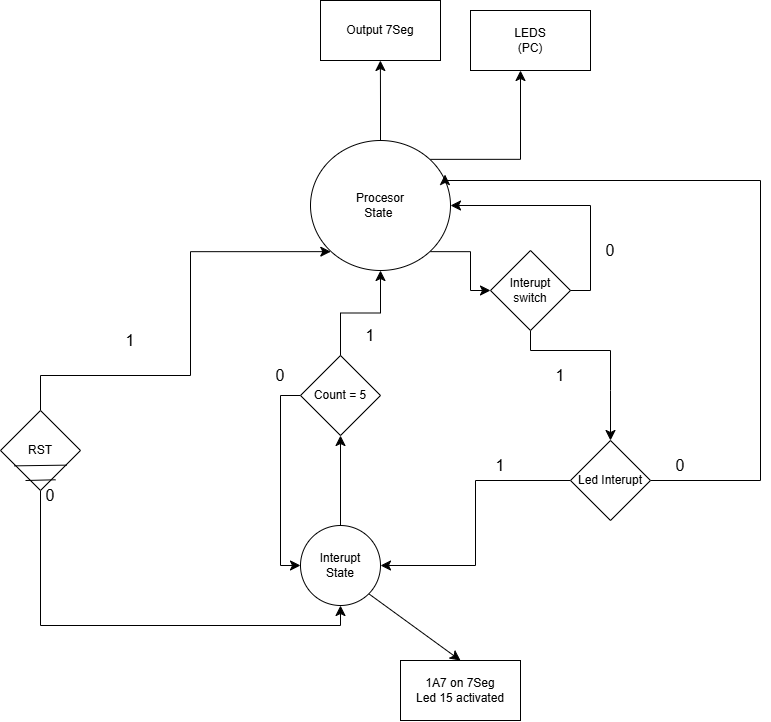

The diagram above was exported from draw.io. Its source (the exported page's mxGraphModel, read from the mxfile embedded in the PNG):
<mxGraphModel dx="1950" dy="900" grid="1" gridSize="10" guides="1" tooltips="1" connect="1" arrows="1" fold="1" page="1" pageScale="1" pageWidth="850" pageHeight="1100" math="0" shadow="0">
  <root>
    <mxCell id="0" />
    <mxCell id="1" parent="0" />
    <mxCell id="XtwvqBelHvnRJehRmG1p-61" edge="1" parent="1" source="XtwvqBelHvnRJehRmG1p-56" style="edgeStyle=orthogonalEdgeStyle;rounded=0;orthogonalLoop=1;jettySize=auto;html=1;exitX=0.5;exitY=0;exitDx=0;exitDy=0;exitPerimeter=0;fontSize=12;startSize=8;endSize=8;">
      <mxGeometry relative="1" as="geometry">
        <mxPoint x="359.8823529411766" y="120" as="targetPoint" />
      </mxGeometry>
    </mxCell>
    <mxCell id="XtwvqBelHvnRJehRmG1p-63" edge="1" parent="1" source="XtwvqBelHvnRJehRmG1p-56" style="edgeStyle=orthogonalEdgeStyle;rounded=0;orthogonalLoop=1;jettySize=auto;html=1;exitX=0.855;exitY=0.145;exitDx=0;exitDy=0;exitPerimeter=0;fontSize=12;startSize=8;endSize=8;">
      <mxGeometry relative="1" as="geometry">
        <mxPoint x="500" y="130" as="targetPoint" />
      </mxGeometry>
    </mxCell>
    <mxCell id="XtwvqBelHvnRJehRmG1p-69" edge="1" parent="1" source="XtwvqBelHvnRJehRmG1p-56" style="edgeStyle=orthogonalEdgeStyle;rounded=0;orthogonalLoop=1;jettySize=auto;html=1;exitX=0.855;exitY=0.855;exitDx=0;exitDy=0;exitPerimeter=0;entryX=0;entryY=0.5;entryDx=0;entryDy=0;fontSize=12;startSize=8;endSize=8;" target="XtwvqBelHvnRJehRmG1p-68">
      <mxGeometry relative="1" as="geometry" />
    </mxCell>
    <mxCell id="XtwvqBelHvnRJehRmG1p-56" parent="1" style="verticalLabelPosition=bottom;verticalAlign=top;html=1;shape=mxgraph.flowchart.on-page_reference;" value="" vertex="1">
      <mxGeometry height="130" width="140" x="290" y="200" as="geometry" />
    </mxCell>
    <mxCell id="XtwvqBelHvnRJehRmG1p-57" parent="1" style="text;html=1;whiteSpace=wrap;strokeColor=none;fillColor=none;align=center;verticalAlign=middle;rounded=0;" value="Procesor State&amp;nbsp;" vertex="1">
      <mxGeometry height="30" width="60" x="330" y="250" as="geometry" />
    </mxCell>
    <mxCell id="XtwvqBelHvnRJehRmG1p-62" parent="1" style="rounded=0;whiteSpace=wrap;html=1;" value="Output 7Seg" vertex="1">
      <mxGeometry height="60" width="120" x="300" y="60" as="geometry" />
    </mxCell>
    <mxCell id="XtwvqBelHvnRJehRmG1p-64" parent="1" style="rounded=0;whiteSpace=wrap;html=1;" value="&amp;nbsp;LEDS&amp;nbsp;&lt;br&gt;(PC)" vertex="1">
      <mxGeometry height="60" width="120" x="450" y="70" as="geometry" />
    </mxCell>
    <mxCell id="XtwvqBelHvnRJehRmG1p-71" edge="1" parent="1" source="XtwvqBelHvnRJehRmG1p-68" style="edgeStyle=orthogonalEdgeStyle;rounded=0;orthogonalLoop=1;jettySize=auto;html=1;exitX=0.5;exitY=1;exitDx=0;exitDy=0;fontSize=12;startSize=8;endSize=8;">
      <mxGeometry relative="1" as="geometry">
        <Array as="points">
          <mxPoint x="510" y="410" />
          <mxPoint x="590" y="410" />
          <mxPoint x="590" y="450" />
        </Array>
        <mxPoint x="590" y="500" as="targetPoint" />
      </mxGeometry>
    </mxCell>
    <mxCell id="XtwvqBelHvnRJehRmG1p-68" parent="1" style="rhombus;whiteSpace=wrap;html=1;" value="Interupt&lt;br&gt;switch" vertex="1">
      <mxGeometry height="80" width="80" x="470" y="310" as="geometry" />
    </mxCell>
    <mxCell id="XtwvqBelHvnRJehRmG1p-70" edge="1" parent="1" source="XtwvqBelHvnRJehRmG1p-68" style="edgeStyle=orthogonalEdgeStyle;rounded=0;orthogonalLoop=1;jettySize=auto;html=1;exitX=1;exitY=0.5;exitDx=0;exitDy=0;entryX=1;entryY=0.5;entryDx=0;entryDy=0;entryPerimeter=0;fontSize=12;startSize=8;endSize=8;" target="XtwvqBelHvnRJehRmG1p-56">
      <mxGeometry relative="1" as="geometry" />
    </mxCell>
    <mxCell id="XtwvqBelHvnRJehRmG1p-72" parent="1" style="text;html=1;whiteSpace=wrap;strokeColor=none;fillColor=none;align=center;verticalAlign=middle;rounded=0;fontSize=16;" value="0" vertex="1">
      <mxGeometry height="40" width="60" x="560" y="290" as="geometry" />
    </mxCell>
    <mxCell id="XtwvqBelHvnRJehRmG1p-75" parent="1" style="text;html=1;whiteSpace=wrap;strokeColor=none;fillColor=none;align=center;verticalAlign=middle;rounded=0;fontSize=16;" value="1" vertex="1">
      <mxGeometry height="30" width="60" x="510" y="420" as="geometry" />
    </mxCell>
    <mxCell id="XtwvqBelHvnRJehRmG1p-85" edge="1" parent="1" source="XtwvqBelHvnRJehRmG1p-76" style="edgeStyle=orthogonalEdgeStyle;rounded=0;orthogonalLoop=1;jettySize=auto;html=1;exitX=0;exitY=0.5;exitDx=0;exitDy=0;entryX=1;entryY=0.5;entryDx=0;entryDy=0;fontSize=12;startSize=8;endSize=8;" target="XtwvqBelHvnRJehRmG1p-80">
      <mxGeometry relative="1" as="geometry" />
    </mxCell>
    <mxCell id="XtwvqBelHvnRJehRmG1p-88" edge="1" parent="1" source="XtwvqBelHvnRJehRmG1p-76" style="edgeStyle=orthogonalEdgeStyle;rounded=0;orthogonalLoop=1;jettySize=auto;html=1;exitX=1;exitY=0.5;exitDx=0;exitDy=0;fontSize=12;startSize=8;endSize=8;entryX=0.961;entryY=0.262;entryDx=0;entryDy=0;entryPerimeter=0;" target="XtwvqBelHvnRJehRmG1p-56">
      <mxGeometry relative="1" as="geometry">
        <Array as="points">
          <mxPoint x="740" y="540" />
          <mxPoint x="740" y="240" />
          <mxPoint x="425" y="240" />
        </Array>
        <mxPoint x="640" y="240" as="targetPoint" />
      </mxGeometry>
    </mxCell>
    <mxCell id="XtwvqBelHvnRJehRmG1p-76" parent="1" style="rhombus;whiteSpace=wrap;html=1;" value="Led Interupt" vertex="1">
      <mxGeometry height="80" width="80" x="550" y="500" as="geometry" />
    </mxCell>
    <mxCell id="XtwvqBelHvnRJehRmG1p-83" edge="1" parent="1" source="XtwvqBelHvnRJehRmG1p-80" style="edgeStyle=none;curved=1;rounded=0;orthogonalLoop=1;jettySize=auto;html=1;exitX=0.5;exitY=0;exitDx=0;exitDy=0;entryX=0.5;entryY=1;entryDx=0;entryDy=0;fontSize=12;startSize=8;endSize=8;" target="XtwvqBelHvnRJehRmG1p-82">
      <mxGeometry relative="1" as="geometry" />
    </mxCell>
    <mxCell id="XtwvqBelHvnRJehRmG1p-107" edge="1" parent="1" source="XtwvqBelHvnRJehRmG1p-80" style="edgeStyle=none;curved=1;rounded=0;orthogonalLoop=1;jettySize=auto;html=1;exitX=1;exitY=1;exitDx=0;exitDy=0;fontSize=12;startSize=8;endSize=8;">
      <mxGeometry relative="1" as="geometry">
        <mxPoint x="440" y="720" as="targetPoint" />
      </mxGeometry>
    </mxCell>
    <mxCell id="XtwvqBelHvnRJehRmG1p-80" parent="1" style="ellipse;whiteSpace=wrap;html=1;aspect=fixed;" value="Interupt&lt;br&gt;State" vertex="1">
      <mxGeometry height="80" width="80" x="280" y="585" as="geometry" />
    </mxCell>
    <mxCell id="XtwvqBelHvnRJehRmG1p-90" edge="1" parent="1" source="XtwvqBelHvnRJehRmG1p-82" style="edgeStyle=orthogonalEdgeStyle;rounded=0;orthogonalLoop=1;jettySize=auto;html=1;exitX=0;exitY=0.5;exitDx=0;exitDy=0;entryX=0;entryY=0.5;entryDx=0;entryDy=0;fontSize=12;startSize=8;endSize=8;" target="XtwvqBelHvnRJehRmG1p-80">
      <mxGeometry relative="1" as="geometry" />
    </mxCell>
    <mxCell id="XtwvqBelHvnRJehRmG1p-82" parent="1" style="rhombus;whiteSpace=wrap;html=1;" value="Count = 5" vertex="1">
      <mxGeometry height="80" width="80" x="280" y="415" as="geometry" />
    </mxCell>
    <mxCell id="XtwvqBelHvnRJehRmG1p-86" parent="1" style="text;html=1;whiteSpace=wrap;strokeColor=none;fillColor=none;align=center;verticalAlign=middle;rounded=0;fontSize=16;" value="1" vertex="1">
      <mxGeometry height="30" width="60" x="450" y="510" as="geometry" />
    </mxCell>
    <mxCell id="XtwvqBelHvnRJehRmG1p-89" parent="1" style="text;html=1;whiteSpace=wrap;strokeColor=none;fillColor=none;align=center;verticalAlign=middle;rounded=0;fontSize=16;" value="0" vertex="1">
      <mxGeometry height="30" width="60" x="630" y="510" as="geometry" />
    </mxCell>
    <mxCell id="XtwvqBelHvnRJehRmG1p-91" edge="1" parent="1" source="XtwvqBelHvnRJehRmG1p-82" style="edgeStyle=orthogonalEdgeStyle;rounded=0;orthogonalLoop=1;jettySize=auto;html=1;exitX=0.5;exitY=0;exitDx=0;exitDy=0;entryX=0.5;entryY=1;entryDx=0;entryDy=0;entryPerimeter=0;fontSize=12;startSize=8;endSize=8;" target="XtwvqBelHvnRJehRmG1p-56">
      <mxGeometry relative="1" as="geometry" />
    </mxCell>
    <mxCell id="XtwvqBelHvnRJehRmG1p-92" parent="1" style="text;html=1;whiteSpace=wrap;strokeColor=none;fillColor=none;align=center;verticalAlign=middle;rounded=0;fontSize=16;" value="0" vertex="1">
      <mxGeometry height="30" width="60" x="230" y="420" as="geometry" />
    </mxCell>
    <mxCell id="XtwvqBelHvnRJehRmG1p-93" parent="1" style="text;html=1;whiteSpace=wrap;strokeColor=none;fillColor=none;align=center;verticalAlign=middle;rounded=0;fontSize=16;" value="1" vertex="1">
      <mxGeometry height="30" width="60" x="320" y="380" as="geometry" />
    </mxCell>
    <mxCell id="XtwvqBelHvnRJehRmG1p-98" edge="1" parent="1" source="XtwvqBelHvnRJehRmG1p-102" style="edgeStyle=orthogonalEdgeStyle;rounded=0;orthogonalLoop=1;jettySize=auto;html=1;exitX=0.5;exitY=0;exitDx=0;exitDy=0;entryX=0.145;entryY=0.855;entryDx=0;entryDy=0;entryPerimeter=0;fontSize=12;startSize=8;endSize=8;" target="XtwvqBelHvnRJehRmG1p-56">
      <mxGeometry relative="1" as="geometry">
        <Array as="points">
          <mxPoint x="20" y="435" />
          <mxPoint x="170" y="435" />
          <mxPoint x="170" y="311" />
        </Array>
        <mxPoint x="110" y="435.0000000000001" as="sourcePoint" />
      </mxGeometry>
    </mxCell>
    <mxCell id="XtwvqBelHvnRJehRmG1p-99" parent="1" style="text;html=1;whiteSpace=wrap;strokeColor=none;fillColor=none;align=center;verticalAlign=middle;rounded=0;fontSize=16;" value="1" vertex="1">
      <mxGeometry height="30" width="60" x="80" y="385" as="geometry" />
    </mxCell>
    <mxCell id="XtwvqBelHvnRJehRmG1p-105" edge="1" parent="1" source="XtwvqBelHvnRJehRmG1p-102" style="edgeStyle=orthogonalEdgeStyle;rounded=0;orthogonalLoop=1;jettySize=auto;html=1;exitX=0.5;exitY=1;exitDx=0;exitDy=0;entryX=0.5;entryY=1;entryDx=0;entryDy=0;fontSize=12;startSize=8;endSize=8;" target="XtwvqBelHvnRJehRmG1p-80">
      <mxGeometry relative="1" as="geometry" />
    </mxCell>
    <mxCell id="XtwvqBelHvnRJehRmG1p-102" parent="1" style="rhombus;whiteSpace=wrap;html=1;" value="RST" vertex="1">
      <mxGeometry height="80" width="80" x="-20" y="470" as="geometry" />
    </mxCell>
    <mxCell id="XtwvqBelHvnRJehRmG1p-103" edge="1" parent="1" style="endArrow=none;html=1;rounded=0;fontSize=12;startSize=8;endSize=8;curved=1;entryX=0.819;entryY=0.678;entryDx=0;entryDy=0;entryPerimeter=0;exitX=0.166;exitY=0.687;exitDx=0;exitDy=0;exitPerimeter=0;" value="">
      <mxGeometry height="50" relative="1" width="50" as="geometry">
        <Array as="points" />
        <mxPoint x="-6.120000000000028" y="525.36" as="sourcePoint" />
        <mxPoint x="46.11999999999998" y="524.64" as="targetPoint" />
      </mxGeometry>
    </mxCell>
    <mxCell id="XtwvqBelHvnRJehRmG1p-104" edge="1" parent="1" style="endArrow=none;html=1;rounded=0;fontSize=12;startSize=8;endSize=8;curved=1;exitX=0.166;exitY=0.687;exitDx=0;exitDy=0;exitPerimeter=0;" value="">
      <mxGeometry height="50" relative="1" width="50" as="geometry">
        <Array as="points" />
        <mxPoint x="5" y="540" as="sourcePoint" />
        <mxPoint x="35" y="539.28" as="targetPoint" />
      </mxGeometry>
    </mxCell>
    <mxCell id="XtwvqBelHvnRJehRmG1p-106" parent="1" style="text;html=1;whiteSpace=wrap;strokeColor=none;fillColor=none;align=center;verticalAlign=middle;rounded=0;fontSize=16;" value="0" vertex="1">
      <mxGeometry height="30" width="60" y="540" as="geometry" />
    </mxCell>
    <mxCell id="XtwvqBelHvnRJehRmG1p-109" parent="1" style="rounded=0;whiteSpace=wrap;html=1;" value="1A7 on 7Seg&lt;br&gt;Led 15 activated" vertex="1">
      <mxGeometry height="60" width="120" x="380" y="720" as="geometry" />
    </mxCell>
  </root>
</mxGraphModel>